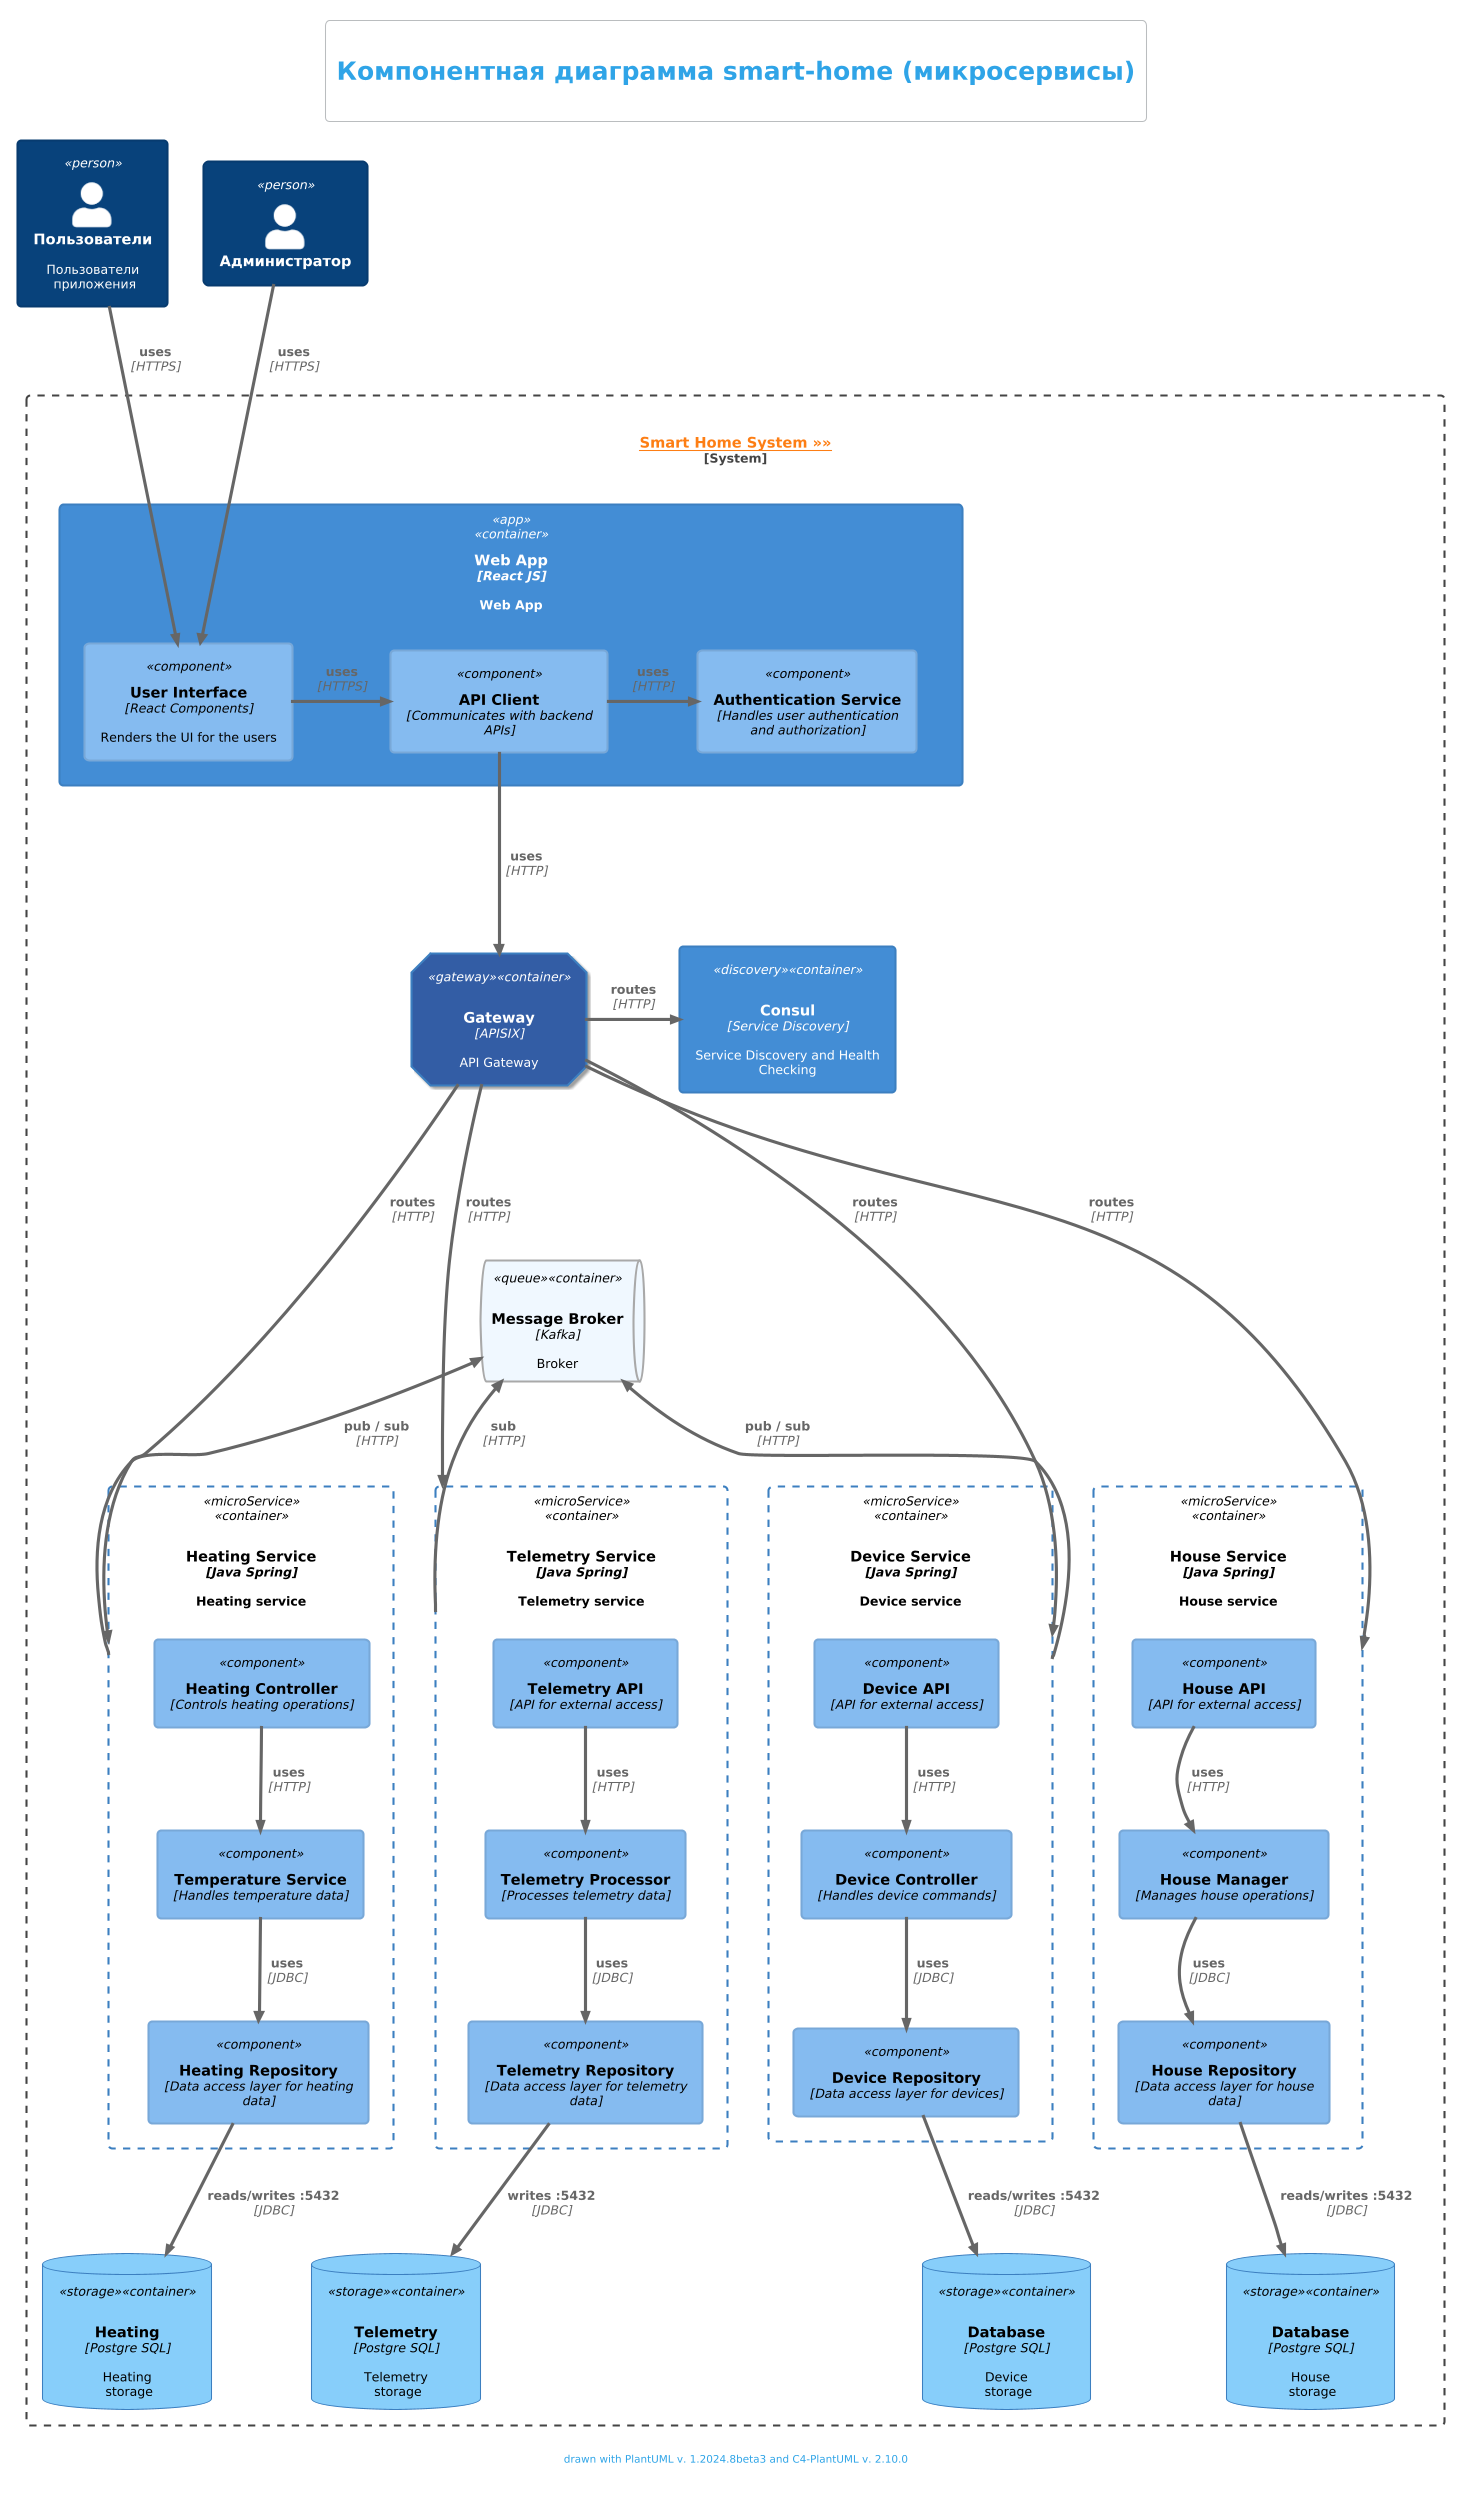

The diagram above was rendered by PlantUML. Its source (embedded in the PNG):
@startuml
!theme cerulean-outline


!include <c4/C4_Component.puml>

AddElementTag("users", $bgColor="transparent", $fontColor="#335DA5", $borderThickness="0")
AddElementTag("webApp", $bgColor="#87CEFA", $fontColor="#000000", $borderColor="#4682B4")
AddElementTag("microService", $bgColor="transparent", $fontColor="#000000", $borderStyle="dashed")
AddElementTag("gateway", $sprite="react", $shadowing="true", $shape=EightSidedShape(), $bgColor="#335DA5", $legendText="host")
AddElementTag("queue", $bgColor="aliceblue", $fontColor="black", $borderColor="darkgrey", $borderThickness="2")

AddElementTag("storage", $shape=RoundedBoxShape(), $bgColor="lightSkyBlue", $fontColor="black")

title \n= Компонентная диаграмма smart-home (микросервисы)\n

' Define users and admin
Person(user, "Пользователи", "Пользователи\n приложения")
Person(admin, "Администратор")

' Define the main system boundary
System_Boundary(heating_system, "[[c4_component.puml Smart Home System »»]]") {

    ' Web App Container and Components
    Container(web_app, "Web App", "React JS", "Web App", $tags="app") {
        Component(web_ui, "User Interface", "React Components", "Renders the UI for the users")
        Component(auth_service, "Authentication Service", "Handles user authentication and authorization")
        Component(api_client, "API Client", "Communicates with backend APIs")
    }

    ' API Gateway and Consul
    together {
        Container(gateway, "Gateway", "APISIX", "API Gateway", $sprite="spring,scale=0.5", $tags="gateway")
        Container(consul, "Consul", "Service Discovery", "Service Discovery and Health Checking", $sprite="consul", $tags="discovery")
    }

    together {

    ' Heating Service Container and Components
    Container(smart_home_srv, "Heating Service", "Java Spring", "Heating service", $sprite="java", $tags="microService") {
        Component(heating_controller, "Heating Controller", "Controls heating operations")
        Component(temperature_service, "Temperature Service", "Handles temperature data")
        Component(heating_repository, "Heating Repository", "Data access layer for heating data")
    }

    ' Telemetry Service Container and Components
    Container(telemetry_srv, "Telemetry Service", "Java Spring", "Telemetry service", $sprite="java", $tags="microService") {
        Component(telemetry_processor, "Telemetry Processor", "Processes telemetry data")
        Component(telemetry_repository, "Telemetry Repository", "Data access layer for telemetry data")
        Component(telemetry_api, "Telemetry API", "API for external access")
    }

    ' Device Service Container and Components
    Container(device_srv, "Device Service", "Java Spring", "Device service", $sprite="java", $tags="microService") {
        Component(device_controller, "Device Controller", "Handles device commands")
        Component(device_repository, "Device Repository", "Data access layer for devices")
        Component(device_api, "Device API", "API for external access")
    }

    ' House Service Container and Components
    Container(house_srv, "House Service", "Java Spring", "House service", $sprite="java", $tags="microService") {
        Component(house_manager, "House Manager", "Manages house operations")
        Component(house_repository, "House Repository", "Data access layer for house data")
        Component(house_api, "House API", "API for external access")
    }
    }

    ' Message Broker
    ContainerQueue(message_bus, "Message Broker", "Kafka", "Broker", $sprite="kafka,scale=0.5", $tags="queue")

    ' Databases (positioned below)
    ContainerDb(smart_home_db, "Heating", "Postgre SQL", "Heating \n storage", $sprite="postgresql", $tags="storage")
    ContainerDb(telemetry_db, "Telemetry", "Postgre SQL", "Telemetry\n storage", $sprite="postgresql", $tags="storage")
    ContainerDb(device_db, "Database", "Postgre SQL", "Device\n storage", $sprite="postgresql", $tags="storage")
    ContainerDb(house_db, "Database", "Postgre SQL", "House\n storage", $sprite="postgresql", $tags="storage")
}

' Define relationships
Rel(user, web_ui, "uses", "HTTPS")
Rel(admin, web_ui, "uses", "HTTPS")
Rel_Neighbor(web_ui, api_client, "uses", "HTTPS")
Rel_Neighbor(api_client, auth_service, "uses", "HTTP")
Rel_D(api_client, gateway, "uses", "HTTP")

Rel(heating_controller, temperature_service, "uses", "HTTP")
Rel(temperature_service, heating_repository, "uses", "JDBC")
Rel(telemetry_processor, telemetry_repository, "uses", "JDBC")
Rel(telemetry_api, telemetry_processor, "uses", "HTTP")
Rel(device_controller, device_repository, "uses", "JDBC")
Rel(device_api, device_controller, "uses", "HTTP")
Rel(house_manager, house_repository, "uses", "JDBC")
Rel(house_api, house_manager, "uses", "HTTP")

' Service Discovery
Rel_Neighbor(gateway, consul, "routes", "HTTP")
Rel(gateway, telemetry_srv, "routes", "HTTP")
Rel(gateway, device_srv, "routes", "HTTP")
Rel(gateway, smart_home_srv, "routes", "HTTP")
Rel(gateway, house_srv, "routes", "HTTP")

' Message Broker
Rel_U(telemetry_srv, message_bus, "sub", "HTTP")
Rel_U(device_srv, message_bus, "pub / sub", "HTTP")
Rel_U(smart_home_srv, message_bus, "pub / sub", "HTTP")

' Databases
Rel_D(heating_repository, smart_home_db, "reads/writes :5432", "JDBC")
Rel_D(telemetry_repository, telemetry_db, "writes :5432", "JDBC")
Rel_D(device_repository, device_db, "reads/writes :5432", "JDBC")
Rel_D(house_repository, house_db, "reads/writes :5432", "JDBC")

' Layout
Lay_Distance(web_app, gateway, 1)
Lay_Distance(gateway, smart_home_srv, 2)
Lay_Distance(smart_home_srv, smart_home_db, 2)
Lay_Distance(telemetry_srv, telemetry_db, 2)
Lay_Distance(device_srv, device_db, 2)
Lay_Distance(house_srv, house_db, 2)


footer drawn with PlantUML v. %version() and C4-PlantUML v. C4Version()
@enduml